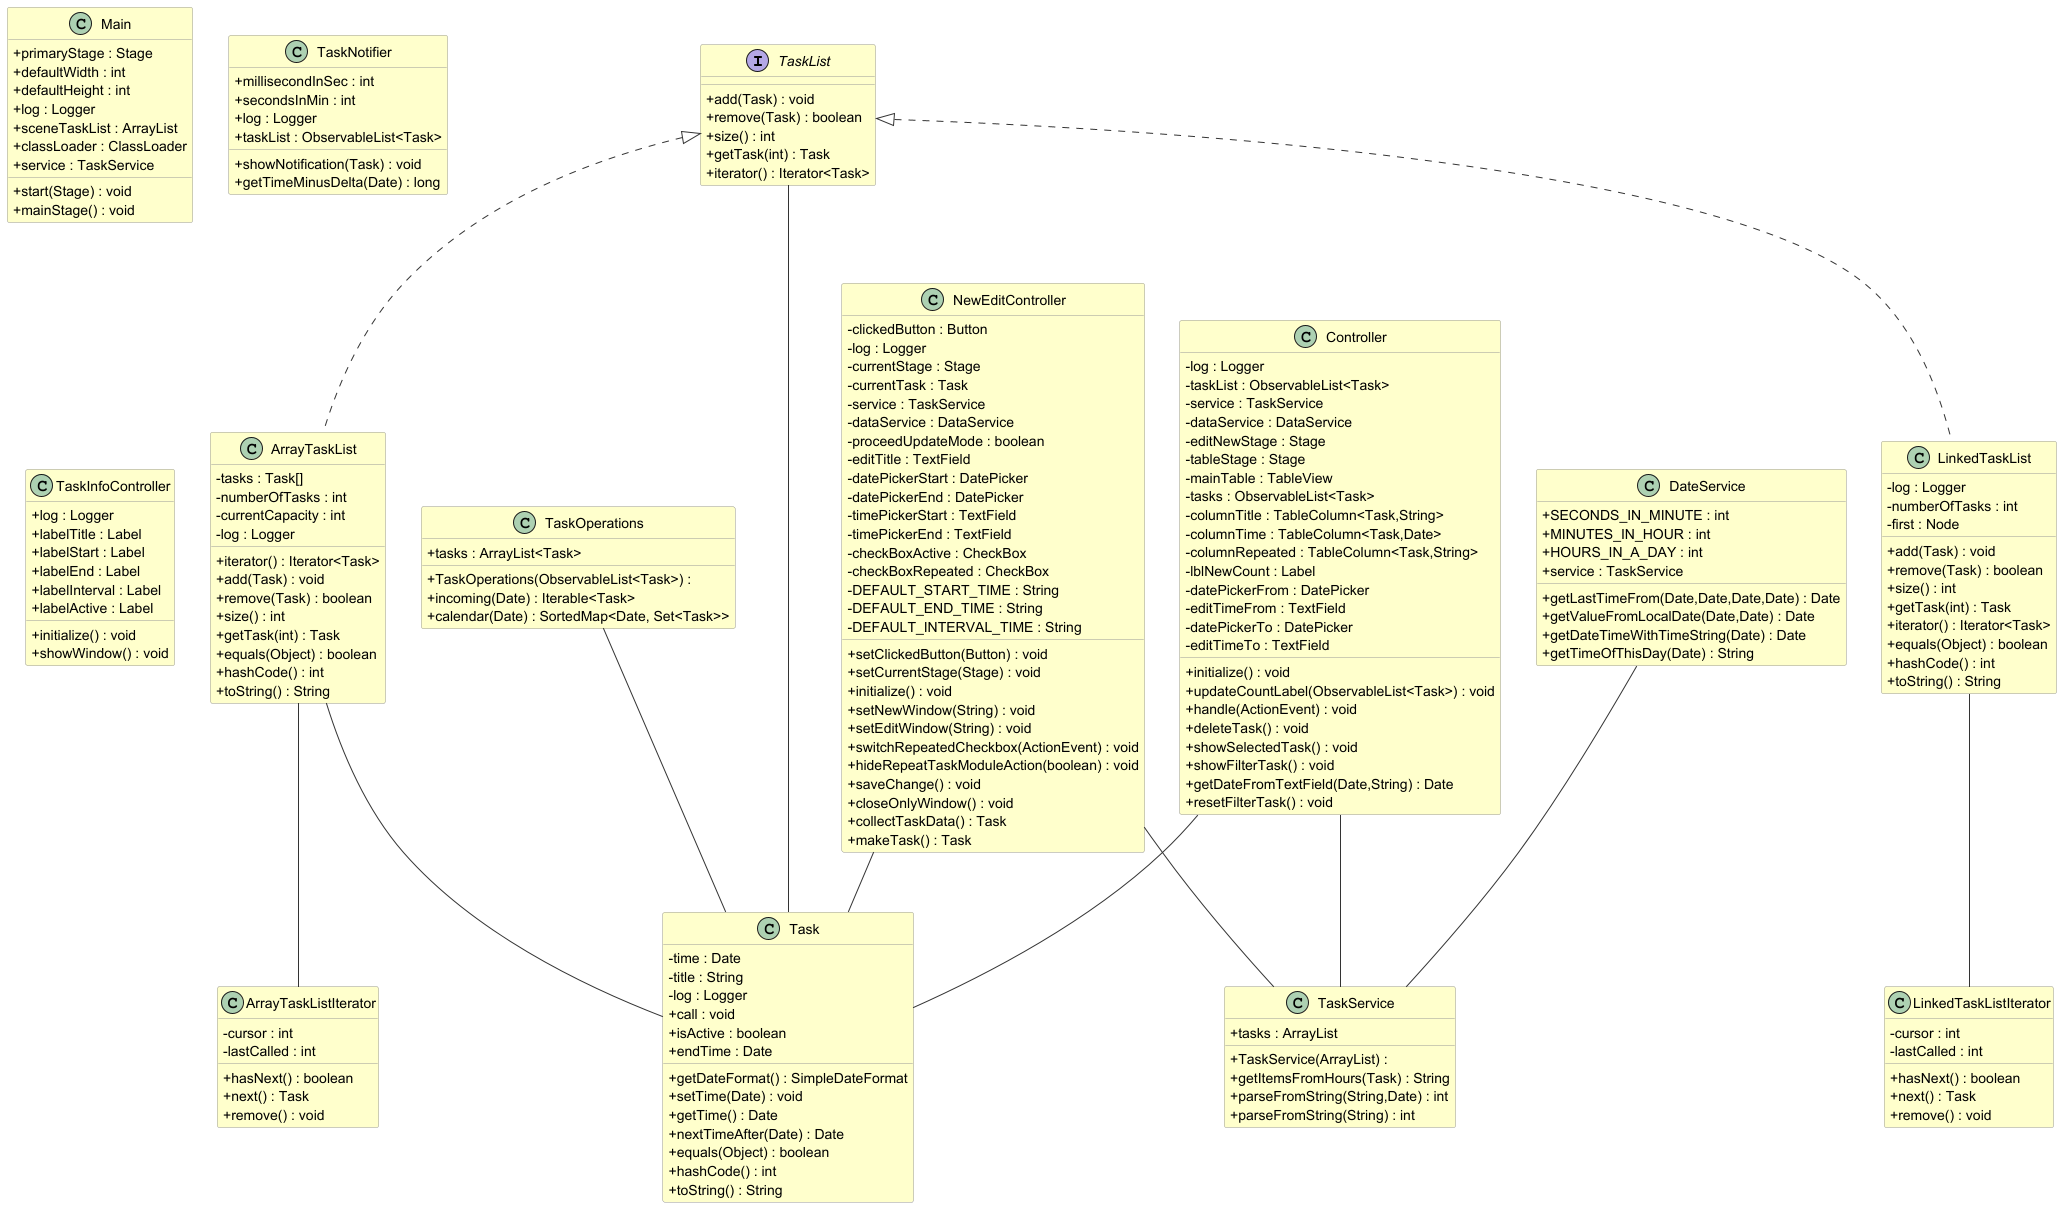

The diagram above was rendered by PlantUML. Its source (embedded in the PNG):
@startuml

' Style settings
skinparam class {
  BackgroundColor #FFFFCC
  ArrowColor #333333
  BorderColor #999999
}
skinparam classAttributeIconSize 0
skinparam packageStyle rectangle

' Main interfaces and classes
interface TaskList {
  + add(Task) : void
  + remove(Task) : boolean
  + size() : int
  + getTask(int) : Task
  + iterator() : Iterator<Task>
}

class LinkedTaskList {
  - log : Logger
  - numberOfTasks : int
  - first : Node
  + add(Task) : void
  + remove(Task) : boolean
  + size() : int
  + getTask(int) : Task
  + iterator() : Iterator<Task>
  + equals(Object) : boolean
  + hashCode() : int
  + toString() : String
}

class ArrayTaskList {
  - tasks : Task[]
  - numberOfTasks : int
  - currentCapacity : int
  - log : Logger
  + iterator() : Iterator<Task>
  + add(Task) : void
  + remove(Task) : boolean
  + size() : int
  + getTask(int) : Task
  + equals(Object) : boolean
  + hashCode() : int
  + toString() : String
}

class Task {
  - time : Date
  - title : String
  - log : Logger
  + call : void
  + isActive : boolean
  + endTime : Date
  + getDateFormat() : SimpleDateFormat
  + setTime(Date) : void
  + getTime() : Date
  + nextTimeAfter(Date) : Date
  + equals(Object) : boolean
  + hashCode() : int
  + toString() : String
}

class Controller {
  - log : Logger
  - taskList : ObservableList<Task>
  - service : TaskService
  - dataService : DataService
  - editNewStage : Stage
  - tableStage : Stage
  - mainTable : TableView
  - tasks : ObservableList<Task>
  - columnTitle : TableColumn<Task,String>
  - columnTime : TableColumn<Task,Date>
  - columnRepeated : TableColumn<Task,String>
  - lblNewCount : Label
  - datePickerFrom : DatePicker
  - editTimeFrom : TextField
  - datePickerTo : DatePicker
  - editTimeTo : TextField
  + initialize() : void
  + updateCountLabel(ObservableList<Task>) : void
  + handle(ActionEvent) : void
  + deleteTask() : void
  + showSelectedTask() : void
  + showFilterTask() : void
  + getDateFromTextField(Date,String) : Date
  + resetFilterTask() : void
}

class NewEditController {
  - clickedButton : Button
  - log : Logger
  - currentStage : Stage
  - currentTask : Task
  - service : TaskService
  - dataService : DataService
  - proceedUpdateMode : boolean
  - editTitle : TextField
  - datePickerStart : DatePicker
  - datePickerEnd : DatePicker
  - timePickerStart : TextField
  - timePickerEnd : TextField
  - checkBoxActive : CheckBox
  - checkBoxRepeated : CheckBox
  - DEFAULT_START_TIME : String
  - DEFAULT_END_TIME : String
  - DEFAULT_INTERVAL_TIME : String
  + setClickedButton(Button) : void
  + setCurrentStage(Stage) : void
  + initialize() : void
  + setNewWindow(String) : void
  + setEditWindow(String) : void
  + switchRepeatedCheckbox(ActionEvent) : void
  + hideRepeatTaskModuleAction(boolean) : void
  + saveChange() : void
  + closeOnlyWindow() : void
  + collectTaskData() : Task
  + makeTask() : Task
}

class LinkedTaskListIterator {
  - cursor : int
  - lastCalled : int
  + hasNext() : boolean
  + next() : Task
  + remove() : void
}

class ArrayTaskListIterator {
  - cursor : int
  - lastCalled : int
  + hasNext() : boolean
  + next() : Task
  + remove() : void
}



class Main {
  + primaryStage : Stage
  + defaultWidth : int
  + defaultHeight : int
  + log : Logger
  + sceneTaskList : ArrayList
  + classLoader : ClassLoader
  + service : TaskService
  + start(Stage) : void
  + mainStage() : void
}

class DateService {
  + SECONDS_IN_MINUTE : int
  + MINUTES_IN_HOUR : int
  + HOURS_IN_A_DAY : int
  + service : TaskService
  + getLastTimeFrom(Date,Date,Date,Date) : Date
  + getValueFromLocalDate(Date,Date) : Date
  + getDateTimeWithTimeString(Date) : Date
  + getTimeOfThisDay(Date) : String
}

class TaskService {
  + tasks : ArrayList
  + TaskService(ArrayList) :
  + getItemsFromHours(Task) : String
  + parseFromString(String,Date) : int
  + parseFromString(String) : int
}

class TaskNotifier {
  + millisecondInSec : int
  + secondsInMin : int
  + log : Logger
  + taskList : ObservableList<Task>
  + showNotification(Task) : void
  + getTimeMinusDelta(Date) : long
}

class TaskInfoController {
  + log : Logger
  + labelTitle : Label
  + labelStart : Label
  + labelEnd : Label
  + labelInterval : Label
  + labelActive : Label
  + initialize() : void
  + showWindow() : void
}

class TaskOperations {
  + tasks : ArrayList<Task>
  + TaskOperations(ObservableList<Task>) :
  + incoming(Date) : Iterable<Task>
  + calendar(Date) : SortedMap<Date, Set<Task>>
}

' Relationships
TaskList <|.. LinkedTaskList
TaskList <|.. ArrayTaskList
ArrayTaskList -- Task
TaskList -- Task

LinkedTaskList -- LinkedTaskListIterator
ArrayTaskList -- ArrayTaskListIterator

Controller -- TaskService
Controller -- Task
NewEditController -- TaskService
NewEditController -- Task
DateService -- TaskService

TaskOperations -- Task

@enduml